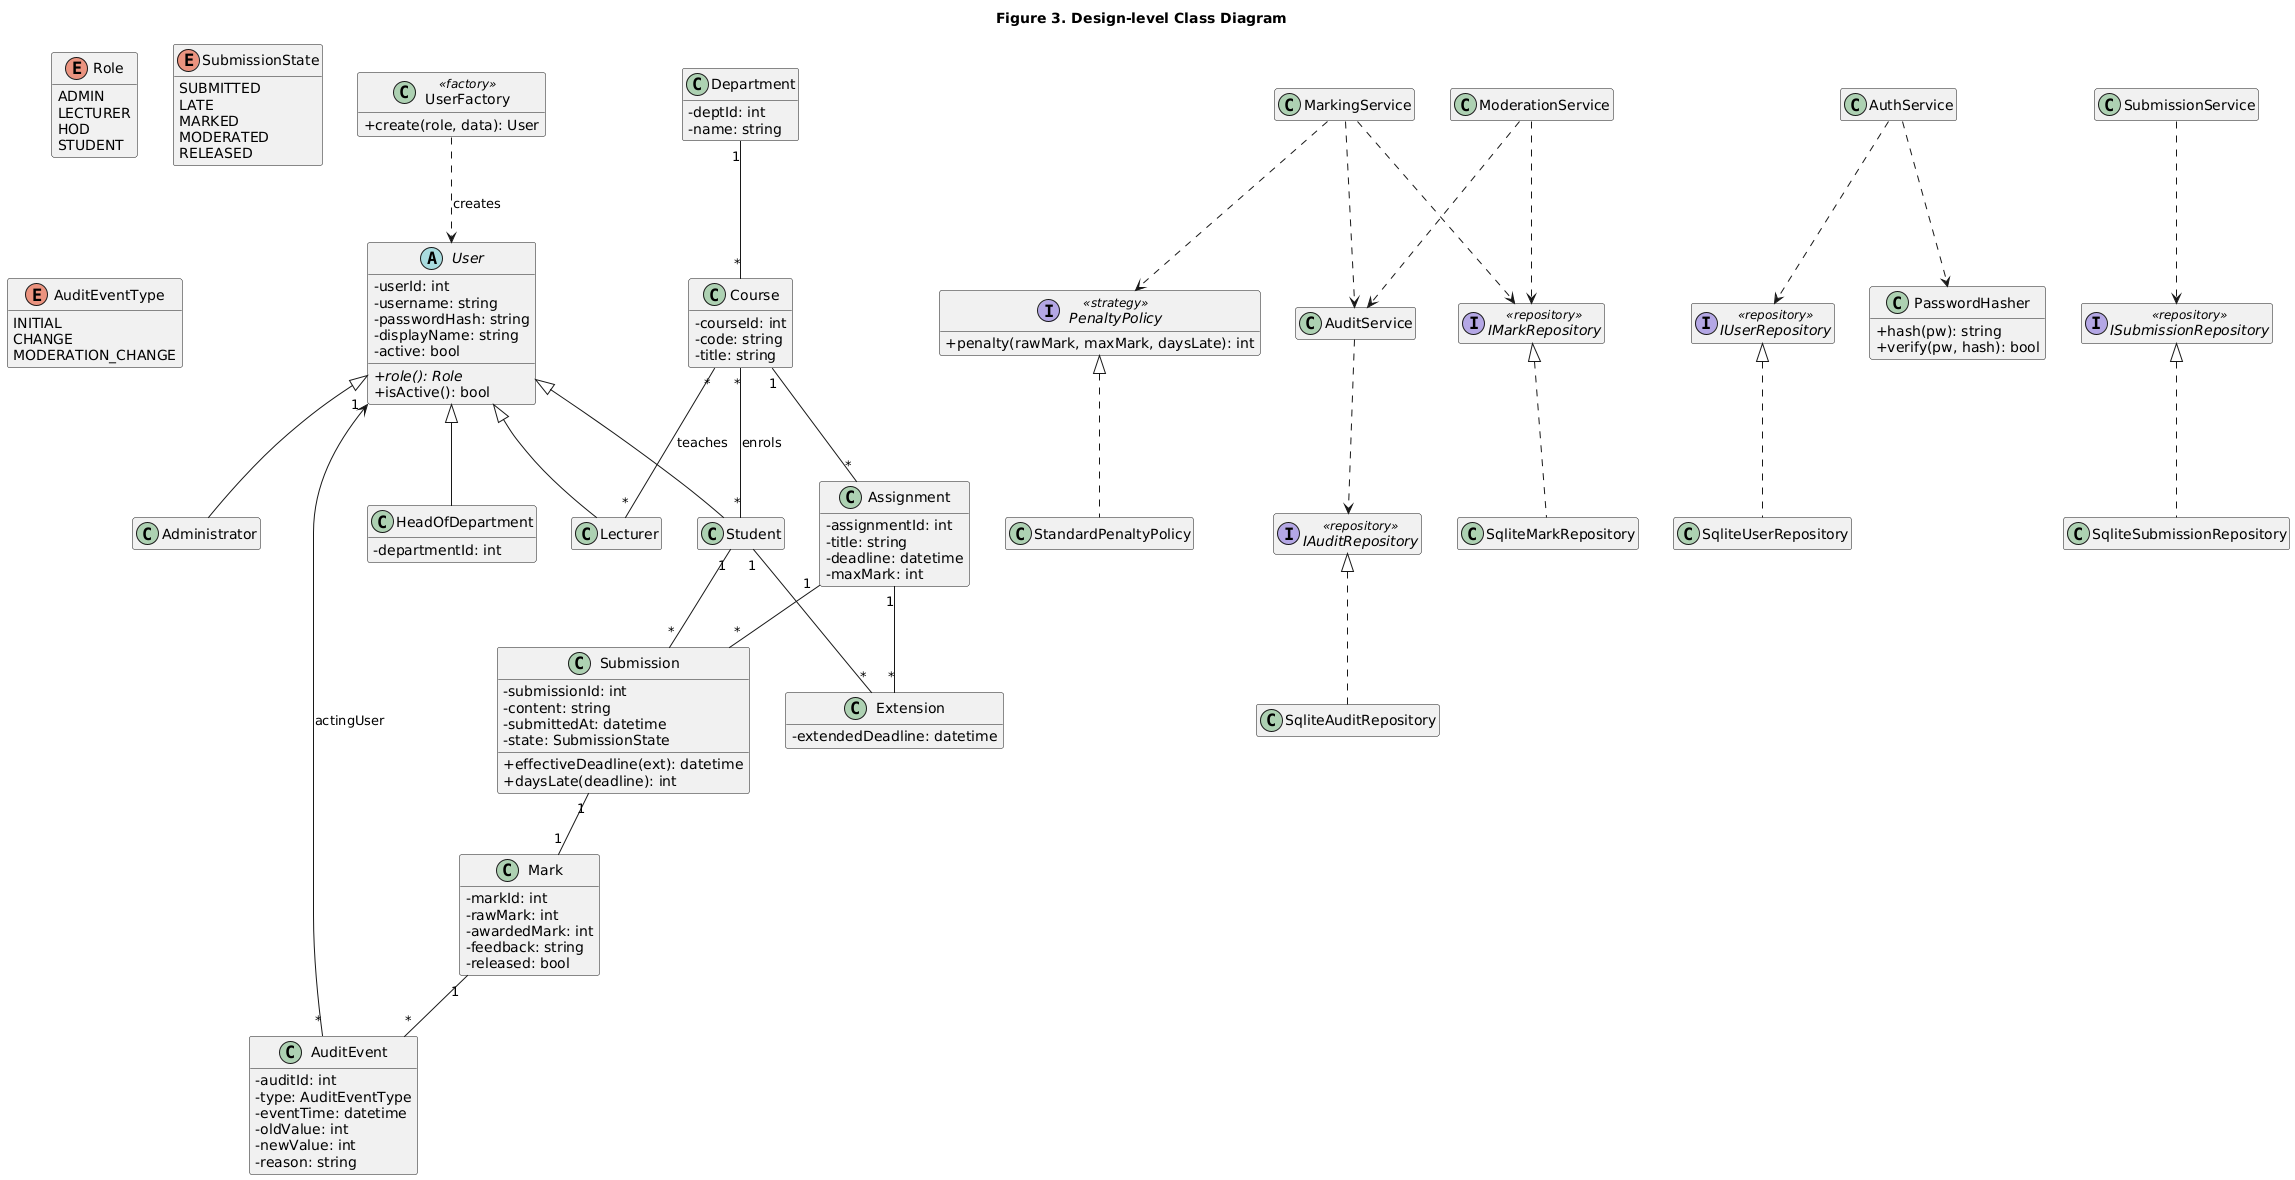

The diagram above was rendered by PlantUML. Its source (embedded in the PNG):
@startuml
title Figure 3. Design-level Class Diagram
skinparam classAttributeIconSize 0
skinparam shadowing false
hide empty members

enum Role {
  ADMIN
  LECTURER
  HOD
  STUDENT
}
enum SubmissionState {
  SUBMITTED
  LATE
  MARKED
  MODERATED
  RELEASED
}
enum AuditEventType {
  INITIAL
  CHANGE
  MODERATION_CHANGE
}

abstract class User {
  -userId: int
  -username: string
  -passwordHash: string
  -displayName: string
  -active: bool
  +{abstract} role(): Role
  +isActive(): bool
}
class Administrator
class Lecturer
class HeadOfDepartment {
  -departmentId: int
}
class Student
User <|-- Administrator
User <|-- Lecturer
User <|-- HeadOfDepartment
User <|-- Student

class Department {
  -deptId: int
  -name: string
}
class Course {
  -courseId: int
  -code: string
  -title: string
}
class Assignment {
  -assignmentId: int
  -title: string
  -deadline: datetime
  -maxMark: int
}
class Extension {
  -extendedDeadline: datetime
}
class Submission {
  -submissionId: int
  -content: string
  -submittedAt: datetime
  -state: SubmissionState
  +effectiveDeadline(ext): datetime
  +daysLate(deadline): int
}
class Mark {
  -markId: int
  -rawMark: int
  -awardedMark: int
  -feedback: string
  -released: bool
}
class AuditEvent {
  -auditId: int
  -type: AuditEventType
  -eventTime: datetime
  -oldValue: int
  -newValue: int
  -reason: string
}

Department "1" -- "*" Course
Course "1" -- "*" Assignment
Course "*" -- "*" Lecturer : teaches
Course "*" -- "*" Student : enrols
Assignment "1" -- "*" Submission
Student "1" -- "*" Submission
Assignment "1" -- "*" Extension
Student "1" -- "*" Extension
Submission "1" -- "1" Mark
Mark "1" -- "*" AuditEvent
AuditEvent "*" --> "1" User : actingUser

interface PenaltyPolicy <<strategy>> {
  +penalty(rawMark, maxMark, daysLate): int
}
class StandardPenaltyPolicy
PenaltyPolicy <|.. StandardPenaltyPolicy

interface IUserRepository <<repository>>
interface ISubmissionRepository <<repository>>
interface IMarkRepository <<repository>>
interface IAuditRepository <<repository>>
class SqliteUserRepository
class SqliteSubmissionRepository
class SqliteMarkRepository
class SqliteAuditRepository
IUserRepository <|.. SqliteUserRepository
ISubmissionRepository <|.. SqliteSubmissionRepository
IMarkRepository <|.. SqliteMarkRepository
IAuditRepository <|.. SqliteAuditRepository

class UserFactory <<factory>> {
  +create(role, data): User
}
UserFactory ..> User : creates

class AuthService
class SubmissionService
class MarkingService
class ModerationService
class AuditService
class PasswordHasher {
  +hash(pw): string
  +verify(pw, hash): bool
}

AuthService ..> IUserRepository
AuthService ..> PasswordHasher
SubmissionService ..> ISubmissionRepository
MarkingService ..> IMarkRepository
MarkingService ..> PenaltyPolicy
MarkingService ..> AuditService
ModerationService ..> IMarkRepository
ModerationService ..> AuditService
AuditService ..> IAuditRepository
@enduml